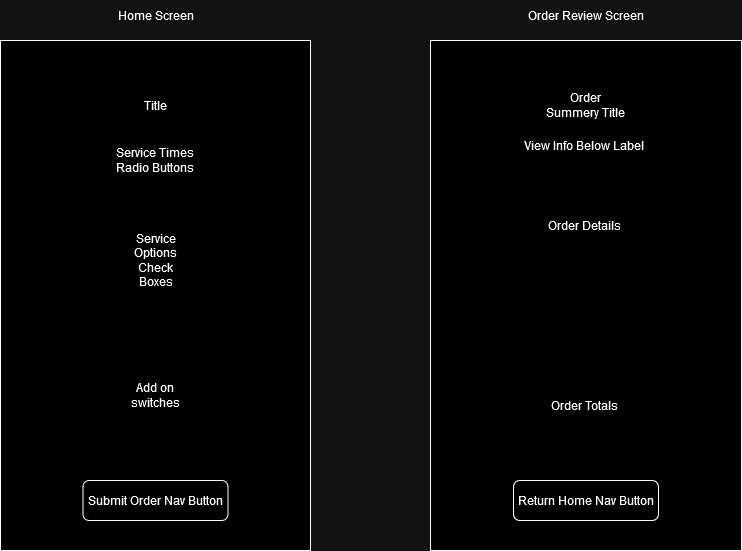

The diagram above was exported from draw.io. Its source (the exported page's mxGraphModel, read from the mxfile embedded in the PNG):
<mxGraphModel dx="1434" dy="754" grid="1" gridSize="10" guides="1" tooltips="1" connect="1" arrows="1" fold="1" page="1" pageScale="1" pageWidth="850" pageHeight="1100" math="0" shadow="0">
  <root>
    <mxCell id="0" />
    <mxCell id="1" parent="0" />
    <mxCell id="vc4z9ooxoEIGHNDOXl32-1" value="" style="rounded=0;whiteSpace=wrap;html=1;" vertex="1" parent="1">
      <mxGeometry x="30" y="50" width="310" height="510" as="geometry" />
    </mxCell>
    <mxCell id="vc4z9ooxoEIGHNDOXl32-2" value="Home Screen" style="text;html=1;align=center;verticalAlign=middle;whiteSpace=wrap;rounded=0;" vertex="1" parent="1">
      <mxGeometry x="137.5" y="10" width="95" height="30" as="geometry" />
    </mxCell>
    <mxCell id="vc4z9ooxoEIGHNDOXl32-3" value="Service Times Radio Buttons" style="text;html=1;align=center;verticalAlign=middle;whiteSpace=wrap;rounded=0;" vertex="1" parent="1">
      <mxGeometry x="140" y="150" width="90" height="40" as="geometry" />
    </mxCell>
    <mxCell id="vc4z9ooxoEIGHNDOXl32-4" value="Title" style="text;html=1;align=center;verticalAlign=middle;whiteSpace=wrap;rounded=0;" vertex="1" parent="1">
      <mxGeometry x="155" y="100" width="60" height="30" as="geometry" />
    </mxCell>
    <mxCell id="vc4z9ooxoEIGHNDOXl32-5" value="Service Options Check Boxes" style="text;html=1;align=center;verticalAlign=middle;whiteSpace=wrap;rounded=0;" vertex="1" parent="1">
      <mxGeometry x="158.75" y="200" width="52.5" height="140" as="geometry" />
    </mxCell>
    <mxCell id="vc4z9ooxoEIGHNDOXl32-6" value="Add on switches" style="text;html=1;align=center;verticalAlign=middle;whiteSpace=wrap;rounded=0;" vertex="1" parent="1">
      <mxGeometry x="155" y="390" width="60" height="30" as="geometry" />
    </mxCell>
    <mxCell id="vc4z9ooxoEIGHNDOXl32-8" value="Submit Order Nav Button" style="rounded=1;whiteSpace=wrap;html=1;" vertex="1" parent="1">
      <mxGeometry x="112.5" y="490" width="145" height="40" as="geometry" />
    </mxCell>
    <mxCell id="vc4z9ooxoEIGHNDOXl32-9" value="" style="rounded=0;whiteSpace=wrap;html=1;" vertex="1" parent="1">
      <mxGeometry x="460" y="50" width="311" height="510" as="geometry" />
    </mxCell>
    <mxCell id="vc4z9ooxoEIGHNDOXl32-10" value="Order Review Screen" style="text;html=1;align=center;verticalAlign=middle;whiteSpace=wrap;rounded=0;" vertex="1" parent="1">
      <mxGeometry x="549.25" y="10" width="132.5" height="30" as="geometry" />
    </mxCell>
    <mxCell id="vc4z9ooxoEIGHNDOXl32-12" value="Order Summery Title" style="text;html=1;align=center;verticalAlign=middle;whiteSpace=wrap;rounded=0;" vertex="1" parent="1">
      <mxGeometry x="573.25" y="90" width="84.5" height="50" as="geometry" />
    </mxCell>
    <mxCell id="vc4z9ooxoEIGHNDOXl32-13" value="View Info Below Label" style="text;html=1;align=center;verticalAlign=middle;whiteSpace=wrap;rounded=0;" vertex="1" parent="1">
      <mxGeometry x="546.25" y="140" width="135.5" height="30" as="geometry" />
    </mxCell>
    <mxCell id="vc4z9ooxoEIGHNDOXl32-14" value="Order Details" style="text;html=1;align=center;verticalAlign=middle;whiteSpace=wrap;rounded=0;" vertex="1" parent="1">
      <mxGeometry x="546.25" y="220" width="135.5" height="30" as="geometry" />
    </mxCell>
    <mxCell id="vc4z9ooxoEIGHNDOXl32-15" value="Order Totals" style="text;html=1;align=center;verticalAlign=middle;whiteSpace=wrap;rounded=0;" vertex="1" parent="1">
      <mxGeometry x="546.25" y="400" width="135.5" height="30" as="geometry" />
    </mxCell>
    <mxCell id="vc4z9ooxoEIGHNDOXl32-16" value="Return Home Nav Button" style="rounded=1;whiteSpace=wrap;html=1;" vertex="1" parent="1">
      <mxGeometry x="543" y="490" width="145" height="40" as="geometry" />
    </mxCell>
  </root>
</mxGraphModel>